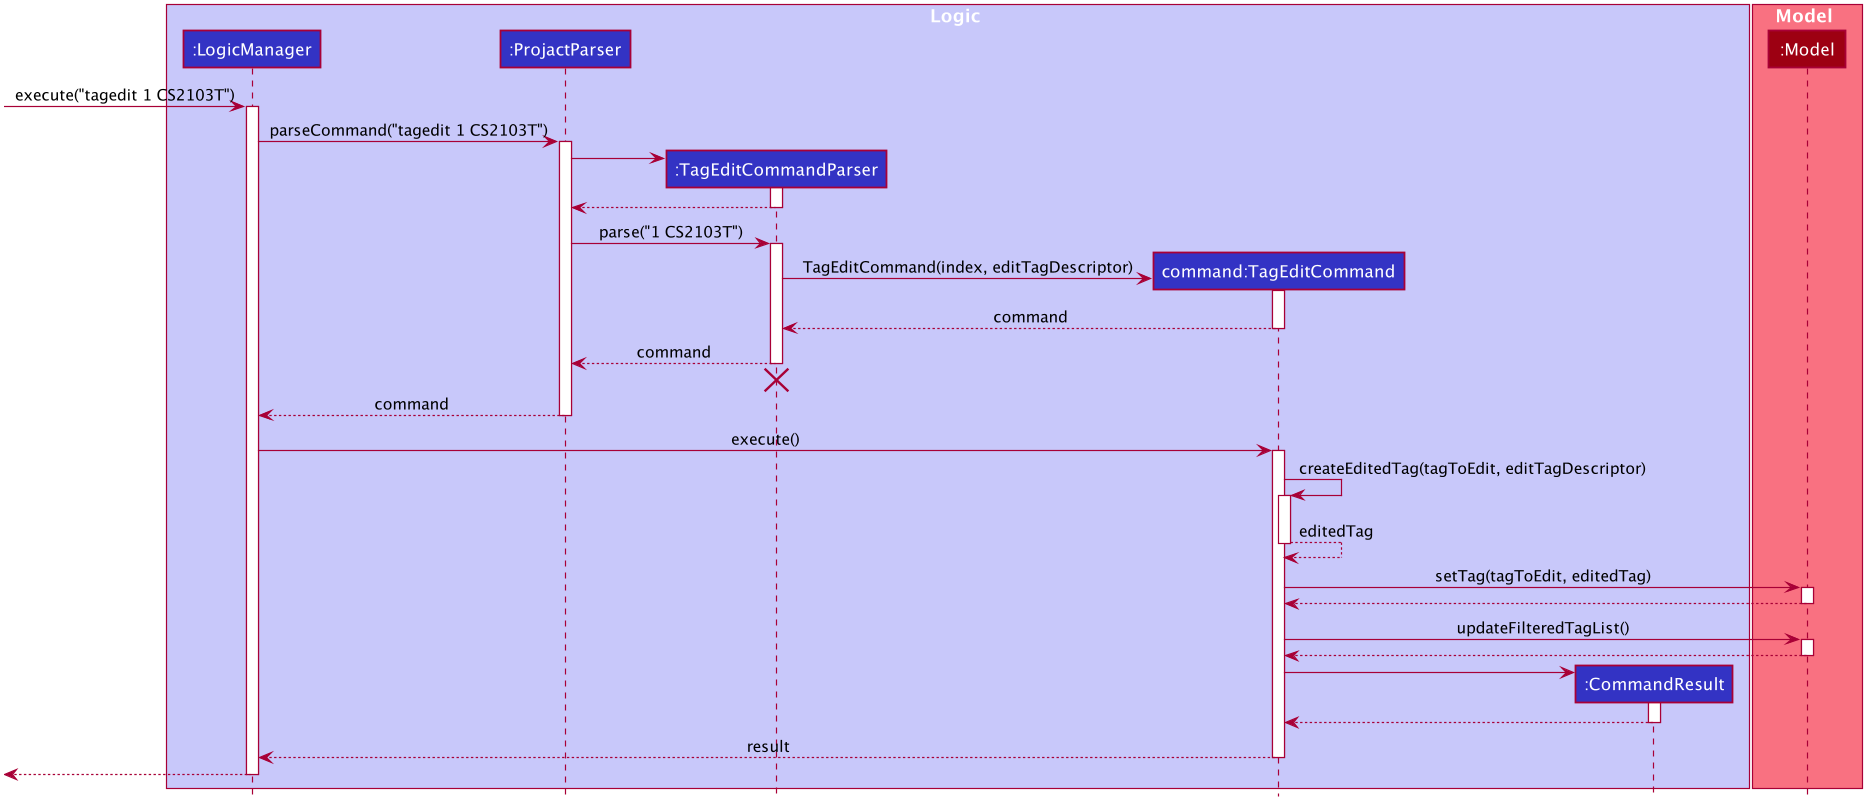

The diagram above was rendered by PlantUML. Its source (embedded in the PNG):
@startuml








skinparam BackgroundColor #FFFFFFF

skinparam Shadowing false

skinparam Class {
    FontColor #FFFFFF
    BorderThickness 1
    BorderColor #FFFFFF
    StereotypeFontColor #FFFFFF
    FontName Arial
}

skinparam Actor {
    BorderColor #000000
    Color #000000
    FontName Arial
}

skinparam Sequence {
    MessageAlign center
    BoxFontSize 15
    BoxPadding 0
    BoxFontColor #FFFFFF
    FontName Arial
}

skinparam Participant {
    FontColor #FFFFFFF
    Padding 20
}

skinparam MinClassWidth 50
skinparam ParticipantPadding 10
skinparam Shadowing false
skinparam DefaultTextAlignment center
skinparam packageStyle Rectangle

hide footbox
hide members
hide circle
box Logic #C8C8FA
participant ":LogicManager" as LogicManager #3333C4
participant ":ProjactParser" as ProjactParser #3333C4
participant ":TagEditCommandParser" as TagEditCommandParser #3333C4
participant "command:TagEditCommand" as TagEditCommand #3333C4
participant ":CommandResult" as CommandResult #3333C4
end box

box Model #F97181
participant ":Model" as Model #9D0012
end box

[-> LogicManager : execute("tagedit 1 CS2103T")
activate LogicManager

LogicManager -> ProjactParser : parseCommand("tagedit 1 CS2103T")
activate ProjactParser

create TagEditCommandParser
ProjactParser -> TagEditCommandParser
activate TagEditCommandParser
TagEditCommandParser --> ProjactParser

deactivate TagEditCommandParser
ProjactParser -> TagEditCommandParser : parse("1 CS2103T")
activate TagEditCommandParser

create TagEditCommand
TagEditCommandParser -> TagEditCommand : TagEditCommand(index, editTagDescriptor)
activate TagEditCommand

TagEditCommand --> TagEditCommandParser : command
deactivate TagEditCommand

TagEditCommandParser --> ProjactParser : command
deactivate TagEditCommandParser
TagEditCommandParser -[hidden]-> ProjactParser
destroy TagEditCommandParser

ProjactParser --> LogicManager : command
deactivate ProjactParser

LogicManager -> TagEditCommand : execute()
activate TagEditCommand

TagEditCommand -> TagEditCommand : createEditedTag(tagToEdit, editTagDescriptor)
activate TagEditCommand
TagEditCommand ---> TagEditCommand : editedTag
deactivate TagEditCommand

TagEditCommand -> Model : setTag(tagToEdit, editedTag)
activate Model
Model ---> TagEditCommand
deactivate Model

TagEditCommand -> Model : updateFilteredTagList()
activate Model
Model ---> TagEditCommand
deactivate Model

create CommandResult
TagEditCommand -> CommandResult
activate CommandResult
CommandResult ---> TagEditCommand
deactivate CommandResult

TagEditCommand --> LogicManager : result
deactivate TagEditCommand

LogicManager -->[
deactivate LogicManager

@enduml